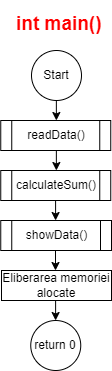

The diagram above was exported from draw.io. Its source (the exported page's mxGraphModel, read from the mxfile embedded in the PNG):
<mxGraphModel dx="2868" dy="572" grid="1" gridSize="10" guides="1" tooltips="1" connect="1" arrows="1" fold="1" page="1" pageScale="1" pageWidth="850" pageHeight="1100" math="0" shadow="0">
  <root>
    <mxCell id="0" />
    <mxCell id="1" parent="0" />
    <mxCell id="YnOLrJirfnkFfsQ7w09_-1" value="Start" style="ellipse;whiteSpace=wrap;html=1;" vertex="1" parent="1">
      <mxGeometry x="600" y="1880" width="50" height="50" as="geometry" />
    </mxCell>
    <mxCell id="YnOLrJirfnkFfsQ7w09_-2" value="return 0" style="ellipse;whiteSpace=wrap;html=1;" vertex="1" parent="1">
      <mxGeometry x="599.25" y="2150" width="50" height="50" as="geometry" />
    </mxCell>
    <mxCell id="YnOLrJirfnkFfsQ7w09_-3" value="&lt;h1 style=&quot;font-size: 19px;&quot;&gt;&lt;font color=&quot;#ff0000&quot; style=&quot;font-size: 19px;&quot;&gt;int main()&lt;/font&gt;&lt;/h1&gt;" style="text;html=1;strokeColor=none;fillColor=none;spacing=5;spacingTop=-20;whiteSpace=wrap;overflow=hidden;rounded=0;fontSize=19;" vertex="1" parent="1">
      <mxGeometry x="580" y="1840" width="100" height="30" as="geometry" />
    </mxCell>
    <mxCell id="YnOLrJirfnkFfsQ7w09_-4" value="readData()" style="shape=process;whiteSpace=wrap;html=1;backgroundOutline=1;" vertex="1" parent="1">
      <mxGeometry x="569.25" y="1950" width="110" height="30" as="geometry" />
    </mxCell>
    <mxCell id="YnOLrJirfnkFfsQ7w09_-5" value="calculateSum()" style="shape=process;whiteSpace=wrap;html=1;backgroundOutline=1;" vertex="1" parent="1">
      <mxGeometry x="569.25" y="2000" width="110" height="30" as="geometry" />
    </mxCell>
    <mxCell id="YnOLrJirfnkFfsQ7w09_-6" value="" style="endArrow=classic;html=1;rounded=0;" edge="1" parent="1">
      <mxGeometry width="50" height="50" relative="1" as="geometry">
        <mxPoint x="624.86" y="1930" as="sourcePoint" />
        <mxPoint x="624.86" y="1950" as="targetPoint" />
      </mxGeometry>
    </mxCell>
    <mxCell id="YnOLrJirfnkFfsQ7w09_-7" value="" style="endArrow=classic;html=1;rounded=0;" edge="1" parent="1">
      <mxGeometry width="50" height="50" relative="1" as="geometry">
        <mxPoint x="624.86" y="1980" as="sourcePoint" />
        <mxPoint x="624.86" y="2000" as="targetPoint" />
      </mxGeometry>
    </mxCell>
    <mxCell id="YnOLrJirfnkFfsQ7w09_-8" value="" style="endArrow=classic;html=1;rounded=0;" edge="1" parent="1">
      <mxGeometry width="50" height="50" relative="1" as="geometry">
        <mxPoint x="624.11" y="2130" as="sourcePoint" />
        <mxPoint x="624.11" y="2150" as="targetPoint" />
      </mxGeometry>
    </mxCell>
    <mxCell id="YnOLrJirfnkFfsQ7w09_-31" value="showData()" style="shape=process;whiteSpace=wrap;html=1;backgroundOutline=1;container=1;" vertex="1" parent="1">
      <mxGeometry x="569.25" y="2050" width="110.75" height="30" as="geometry" />
    </mxCell>
    <mxCell id="YnOLrJirfnkFfsQ7w09_-32" value="Eliberarea memoriei alocate" style="rounded=0;whiteSpace=wrap;html=1;" vertex="1" parent="1">
      <mxGeometry x="570" y="2100" width="110" height="30" as="geometry" />
    </mxCell>
    <mxCell id="YnOLrJirfnkFfsQ7w09_-34" value="" style="endArrow=classic;html=1;rounded=0;" edge="1" parent="1">
      <mxGeometry width="50" height="50" relative="1" as="geometry">
        <mxPoint x="624.09" y="2030" as="sourcePoint" />
        <mxPoint x="624.09" y="2050" as="targetPoint" />
      </mxGeometry>
    </mxCell>
    <mxCell id="YnOLrJirfnkFfsQ7w09_-35" value="" style="endArrow=classic;html=1;rounded=0;" edge="1" parent="1">
      <mxGeometry width="50" height="50" relative="1" as="geometry">
        <mxPoint x="624" y="2080" as="sourcePoint" />
        <mxPoint x="624" y="2100" as="targetPoint" />
      </mxGeometry>
    </mxCell>
  </root>
</mxGraphModel>